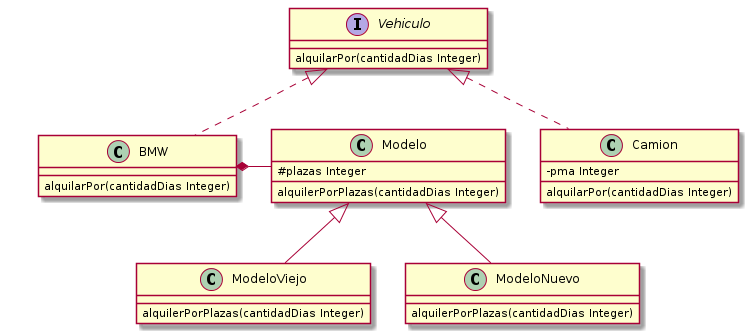

The diagram above was rendered by PlantUML. Its source (embedded in the PNG):
@startuml
skinparam classAttributeIconSize 0

interface Vehiculo
Vehiculo : alquilarPor(cantidadDias Integer)

class Camion {
    - pma Integer
}
Vehiculo <|.. Camion
Camion : alquilarPor(cantidadDias Integer)

together {
        class BMW
        interface Modelo
}

Vehiculo <|.. BMW
BMW : alquilarPor(cantidadDias Integer)
BMW *- Modelo

class Modelo {
    # plazas Integer
}
Modelo : alquilerPorPlazas(cantidadDias Integer)

Modelo <|-- ModeloViejo
ModeloViejo : alquilerPorPlazas(cantidadDias Integer)
Modelo <|-- ModeloNuevo
ModeloNuevo : alquilerPorPlazas(cantidadDias Integer)

@enduml